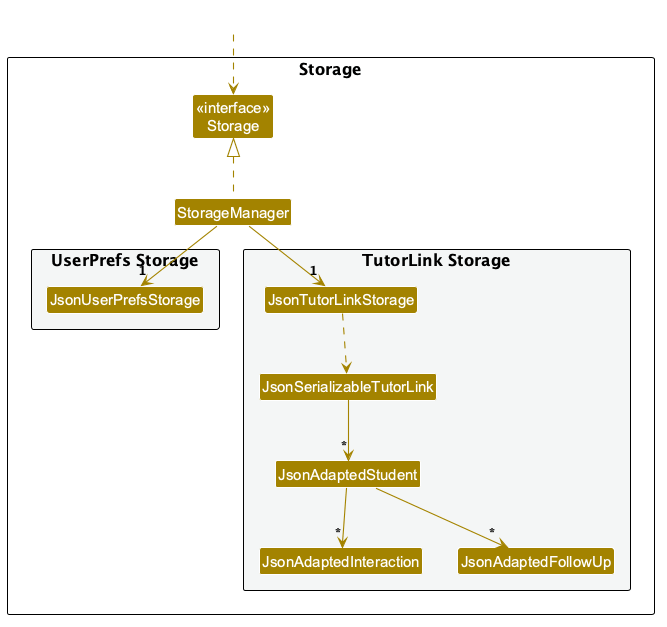

The diagram above was rendered by PlantUML. Its source (embedded in the PNG):
@startuml
!include style.puml
skinparam arrowThickness 1.1
skinparam arrowColor STORAGE_COLOR
skinparam classBackgroundColor STORAGE_COLOR

package Storage as StoragePackage {

Class "<<interface>>\nStorage" as Storage
Class StorageManager

package "UserPrefs Storage" #F4F6F6{
Class JsonUserPrefsStorage
}

package "TutorLink Storage" #F4F6F6{
Class JsonTutorLinkStorage
Class JsonSerializableTutorLink
Class JsonAdaptedStudent
Class JsonAdaptedInteraction
Class JsonAdaptedFollowUp
}

}

Class HiddenOutside #FFFFFF
HiddenOutside ..> Storage

StorageManager .up.|> Storage
StorageManager -down-> "1" JsonUserPrefsStorage
StorageManager -down-> "1" JsonTutorLinkStorage

JsonTutorLinkStorage ..> JsonSerializableTutorLink
JsonSerializableTutorLink --> "*" JsonAdaptedStudent
JsonAdaptedStudent --> "*" JsonAdaptedInteraction
JsonAdaptedStudent --> "*" JsonAdaptedFollowUp

@enduml